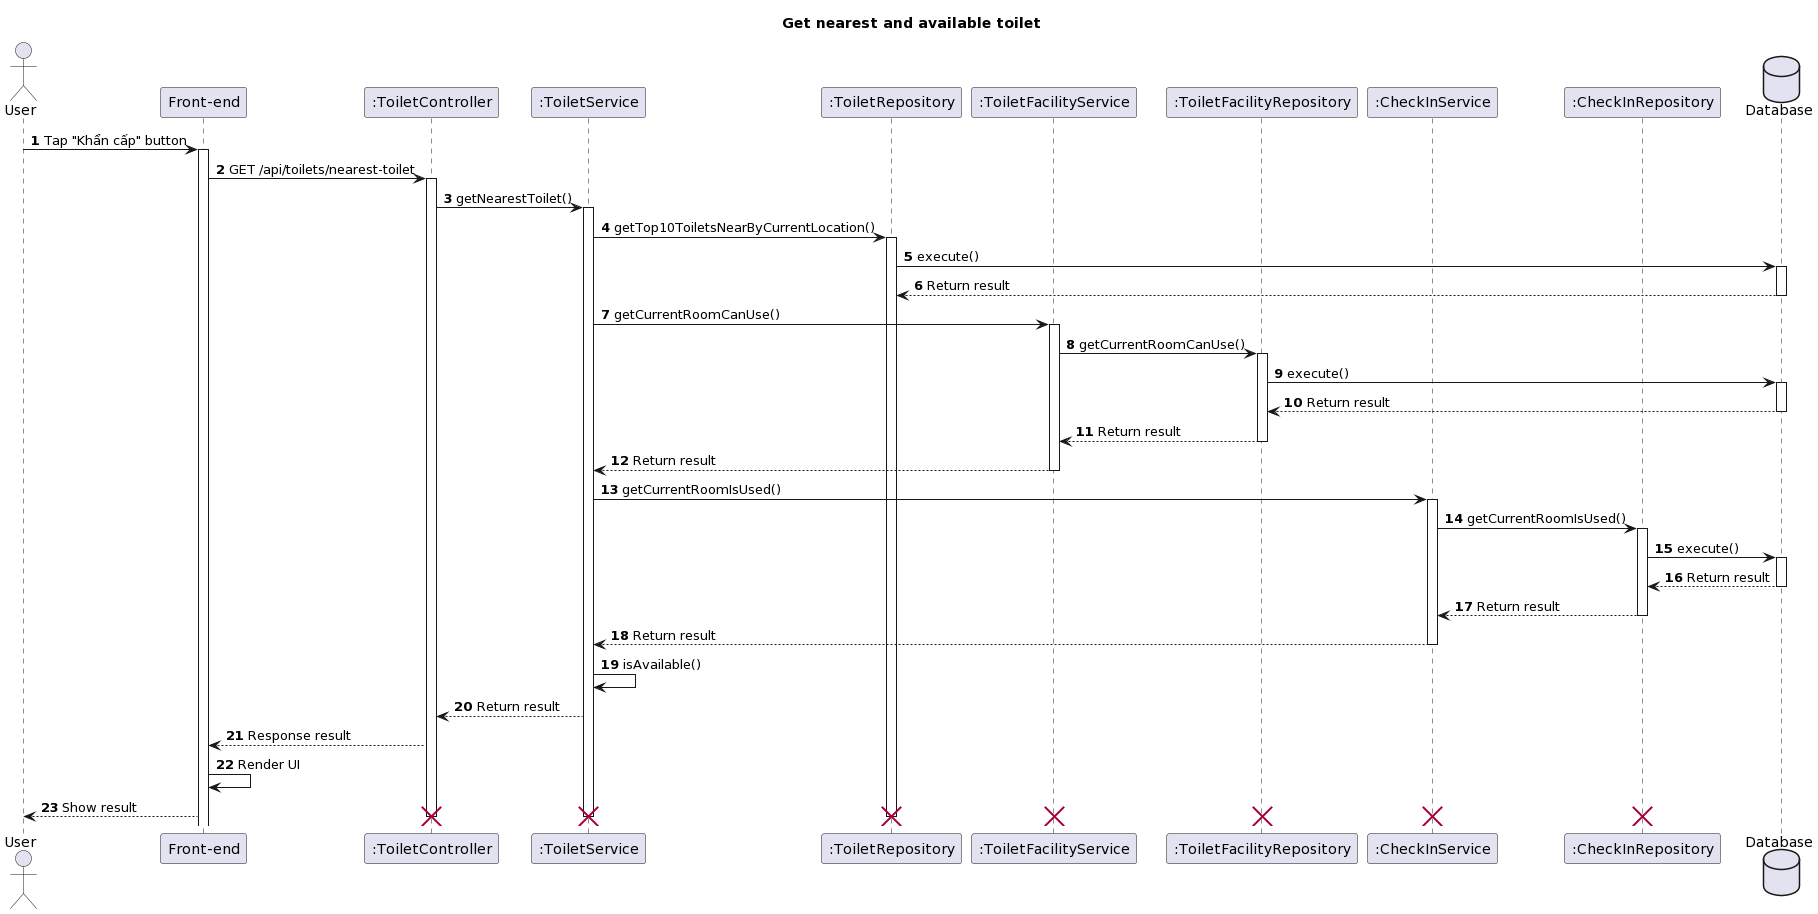

The diagram above was rendered by PlantUML. Its source (embedded in the PNG):
@startuml
title Get nearest and available toilet

actor "User" as act
participant "Front-end" as fe
participant ":ToiletController" as con
participant ":ToiletService" as ser
participant ":ToiletRepository" as repo
participant ":ToiletFacilityService" as toiletFacilitySer
participant ":ToiletFacilityRepository" as toiletFacilityRepo
participant ":CheckInService" as checkInSer
participant ":CheckInRepository" as checkInRepo

database Database as data

autonumber 1
act -> fe++: Tap "Khẩn cấp" button

fe -> con++: GET /api/toilets/nearest-toilet

con -> ser++: getNearestToilet()

ser -> repo++: getTop10ToiletsNearByCurrentLocation()

repo -> data++: execute()
return Return result

ser -> toiletFacilitySer++: getCurrentRoomCanUse()

toiletFacilitySer -> toiletFacilityRepo++: getCurrentRoomCanUse()

toiletFacilityRepo -> data++: execute()
return Return result

return Return result

return Return result

ser -> checkInSer++: getCurrentRoomIsUsed()

checkInSer -> checkInRepo++: getCurrentRoomIsUsed()

checkInRepo -> data++: execute()
return Return result

return Return result

return Return result

ser -> ser: isAvailable()

ser --> con: Return result
con -->fe: Response result
fe -> fe: Render UI
fe --> act: Show result

destroy con
destroy ser
destroy repo
destroy toiletFacilitySer
destroy toiletFacilityRepo
destroy checkInSer
destroy checkInRepo
@enduml